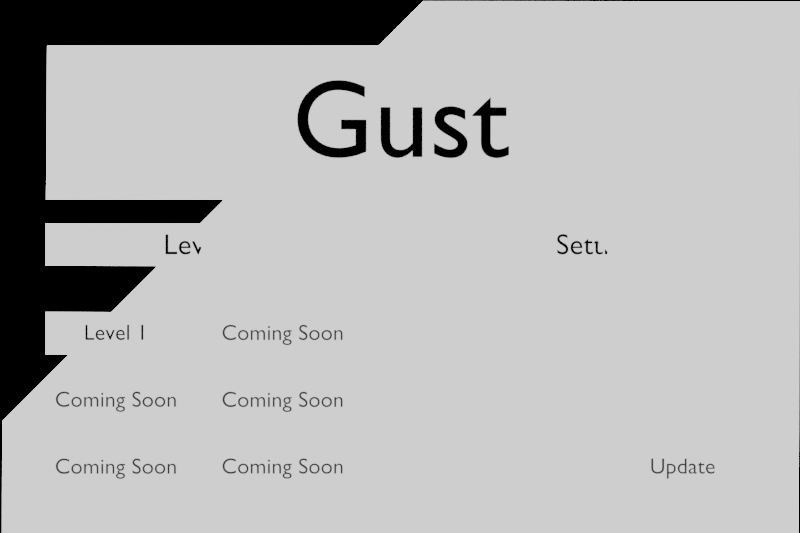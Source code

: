 # Source: Gust_Home_Screen_001.blend  (saved by Blender 3.5.10; exported with 4.5.12 LTS)
import bpy
from mathutils import Matrix  # noqa: F401  (used for matrix-valued properties, if any)

bpy.ops.wm.read_factory_settings(use_empty=True)
scene = bpy.context.scene
scene.name = 'Scene'

# ---- collections
col_collection = bpy.data.collections.new('Collection'); scene.collection.children.link(col_collection)
col_level_buttons = bpy.data.collections.new('Level Buttons'); col_collection.children.link(col_level_buttons)
col_level_1 = bpy.data.collections.new('Level 1'); col_level_buttons.children.link(col_level_1)
col_coming_soon_1 = bpy.data.collections.new('Coming Soon 1'); col_level_buttons.children.link(col_coming_soon_1)
col_coming_soon_2 = bpy.data.collections.new('Coming Soon 2'); col_level_buttons.children.link(col_coming_soon_2)
col_coming_soon_3 = bpy.data.collections.new('Coming Soon 3'); col_level_buttons.children.link(col_coming_soon_3)
col_coming_soon_4 = bpy.data.collections.new('Coming Soon 4'); col_level_buttons.children.link(col_coming_soon_4)
col_coming_soon_5 = bpy.data.collections.new('Coming Soon 5'); col_level_buttons.children.link(col_coming_soon_5)
col_settings = bpy.data.collections.new('Settings'); col_collection.children.link(col_settings)
col_update = bpy.data.collections.new('Update'); col_settings.children.link(col_update)

# ---- images (referenced by path relative to the original .blend; pixels are not part of the script)
import os
ASSET_DIR = os.environ.get("B2B_ASSET_DIR", "")  # directory of the original .blend (textures are referenced by path, not embedded)
HERE = os.path.dirname(os.path.abspath(__file__))  # packed textures are extracted next to this script under _unpacked/

def load_image(name, relpath, width, height, colorspace="sRGB"):
    """Load a texture the original file referenced (path relative to the .blend, or extracted next to this script)."""
    p = next((c for c in (os.path.join(HERE, relpath), os.path.join(ASSET_DIR, relpath)) if relpath and os.path.exists(c)), "")
    if p:
        img = bpy.data.images.load(p, check_existing=True)
        img.name = name
    else:  # same state as the original file: an image datablock whose file is absent (Cycles renders it pink)
        img = bpy.data.images.new(name, width, height)
        img.source = "FILE"
        img.filepath = "//" + (relpath or name)
    img.colorspace_settings.name = colorspace
    return img
img_main_screen_png_001 = load_image('main_screen.png.001', 'main_screen.png', 1024, 1024, 'sRGB')

# ---- materials (node trees are filled in below, after node groups)
mat_main_screen = bpy.data.materials.new('main_screen')
mat_main_screen.surface_render_method = 'BLENDED'
mat_main_screen.blend_method = 'BLEND'
mat_black = bpy.data.materials.new('Black')
mat_black.use_transparent_shadow = False
mat_white = bpy.data.materials.new('White')
mat_white.use_transparent_shadow = False
mat_dark_grey = bpy.data.materials.new('Dark Grey')
mat_dark_grey.use_transparent_shadow = False

# ---- material node trees
mat_main_screen.use_nodes = True; mat_main_screen.node_tree.nodes.clear()
_N = mat_main_screen.node_tree.nodes; _L = mat_main_screen.node_tree.links
n0 = _N.new('ShaderNodeOutputMaterial'); n0.name = 'Material Output'; n0.location = (340, 300)
n1 = _N.new('ShaderNodeTexImage'); n1.name = 'Image Texture'; n1.location = (-200, 300)
n1.image = img_main_screen_png_001
n1.extension = 'CLIP'
n2 = _N.new('ShaderNodeMath'); n2.name = 'Math'; n2.location = (120, 304)
n2.operation = 'SUBTRACT'
n2.inputs[1].default_value = 0.8
_L.new(n2.outputs[0], n0.inputs[0])
_L.new(n1.outputs[0], n2.inputs[0])
n0.is_active_output = True
mat_black.use_nodes = True; mat_black.node_tree.nodes.clear()
_N = mat_black.node_tree.nodes; _L = mat_black.node_tree.links
n0 = _N.new('ShaderNodeOutputMaterial'); n0.name = 'Material Output'; n0.location = (300, 300)
n1 = _N.new('ShaderNodeValToRGB'); n1.name = 'ColorRamp'; n1.location = (-30, 298)
while len(n1.color_ramp.elements) > 1: n1.color_ramp.elements.remove(n1.color_ramp.elements[-1])
n1.color_ramp.elements[0].position = 1.0; n1.color_ramp.elements[0].color = (0.0, 0.0, 0.0, 1.0)
_L.new(n1.outputs[0], n0.inputs[0])
n0.is_active_output = True
mat_white.use_nodes = True; mat_white.node_tree.nodes.clear()
_N = mat_white.node_tree.nodes; _L = mat_white.node_tree.links
n0 = _N.new('ShaderNodeOutputMaterial'); n0.name = 'Material Output'; n0.location = (300, 300)
n1 = _N.new('ShaderNodeValToRGB'); n1.name = 'ColorRamp'; n1.location = (-30, 298)
while len(n1.color_ramp.elements) > 1: n1.color_ramp.elements.remove(n1.color_ramp.elements[-1])
n1.color_ramp.elements[0].position = 1.0; n1.color_ramp.elements[0].color = (1.0, 1.0, 1.0, 1.0)
_L.new(n1.outputs[0], n0.inputs[0])
n0.is_active_output = True
mat_dark_grey.use_nodes = True; mat_dark_grey.node_tree.nodes.clear()
_N = mat_dark_grey.node_tree.nodes; _L = mat_dark_grey.node_tree.links
n0 = _N.new('ShaderNodeOutputMaterial'); n0.name = 'Material Output'; n0.location = (300, 300)
n1 = _N.new('ShaderNodeValToRGB'); n1.name = 'ColorRamp'; n1.location = (-30, 298)
while len(n1.color_ramp.elements) > 1: n1.color_ramp.elements.remove(n1.color_ramp.elements[-1])
n1.color_ramp.elements[0].position = 1.0; n1.color_ramp.elements[0].color = (0.0376, 0.0376, 0.0376, 1.0)
_L.new(n1.outputs[0], n0.inputs[0])
n0.is_active_output = True

# ---- world
world_world = bpy.data.worlds.new('World'); scene.world = world_world
world_world.use_nodes = True; world_world.node_tree.nodes.clear()
_N = world_world.node_tree.nodes; _L = world_world.node_tree.links
n0 = _N.new('ShaderNodeOutputWorld'); n0.name = 'World Output'; n0.location = (300, 300)
n1 = _N.new('ShaderNodeBackground'); n1.name = 'Background'; n1.location = (10, 300)
n1.inputs[0].default_value = (1.0, 1.0, 1.0, 1.0)
_L.new(n1.outputs[0], n0.inputs[0])
n0.is_active_output = True
world_world.color = (0.05088, 0.05088, 0.05088)
world_world.use_sun_shadow = False
world_world.sun_shadow_jitter_overblur = 0.0

# ---- cameras
cam_camera = bpy.data.cameras.new('Camera')
cam_camera.type = 'ORTHO'
cam_camera.clip_end = 200.0
cam_camera.ortho_scale = 36.0

# ---- meshes
me_main_screen = bpy.data.meshes.new('main_screen')
me_main_screen.from_pydata([(-18.0, -12.0, 0.0), (18.0, -12.0, 0.0), (-18.0, 12.0, 0.0), (18.0, 12.0, 0.0)], [], [(0, 1, 3, 2)])
_uv = me_main_screen.uv_layers.new(name='UVMap')
_uv.uv.foreach_set('vector', [0.0, 0.0, 1.0, 0.0, 1.0, 1.0, 0.0, 1.0])
me_main_screen.materials.append(mat_main_screen)
me_main_screen.update()
me_plane_001 = bpy.data.meshes.new('Plane.001')
me_plane_001.from_pydata([(-1.0, -1.0, 0.0), (1.0, -1.0, 0.0), (-1.0, 1.0, 0.0), (1.0, 1.0, 0.0)], [], [(0, 1, 3, 2)])
_uv = me_plane_001.uv_layers.new(name='UVMap')
_uv.uv.foreach_set('vector', [0.0, 0.0, 1.0, 0.0, 1.0, 1.0, 0.0, 1.0])
me_plane_001.materials.append(mat_black)
me_plane_001.update()
me_plane_005 = bpy.data.meshes.new('Plane.005')
me_plane_005.from_pydata([(58.0, 2.036, 2.257e-06), (-13.81, 1.966, 2.409e-08), (57.96, -45.94, 3.646e-06), (-13.85, -46.01, 1.413e-06)], [], [(0, 1, 3, 2)])
_uv = me_plane_005.uv_layers.new(name='UVMap')
_uv.uv.foreach_set('vector', [0.0, 0.0, 1.0, 0.0, 1.0, 1.0, 0.0, 1.0])
me_plane_005.materials.append(mat_white)
me_plane_005.update()
me_plane_006 = bpy.data.meshes.new('Plane.006')
me_plane_006.from_pydata([(31.98, 13.63, 7.715e-07), (-31.92, 13.56, -1.401e-06), (31.9, -0.3624, 9.68e-07), (-32.0, -0.4309, -1.204e-06), (1.958, 13.6, -2.491e-07), (-2.012, 13.59, -3.84e-07), (-1.978, -0.3987, -1.836e-07), (1.993, -0.3944, -4.866e-08), (-1.946, -26.4, 7.979e-07), (2.024, -26.39, 9.328e-07)], [], [(0, 4, 7, 2), (7, 6, 8, 9), (7, 4, 5, 6), (6, 5, 1, 3)])
_uv = me_plane_006.uv_layers.new(name='UVMap')
_uv.uv.foreach_set('vector', [0.0, 0.0, 0.4698, 0.0, 0.4681, 1.0, 0.0, 1.0, 0.4681, 1.0, 0.5302, 1.0, 0.5302, 1.0, 0.4681, 1.0, 0.4681, 1.0, 0.4698, 0.0, 0.5319, 0.0, 0.5302, 1.0, 0.5302, 1.0, 0.5319, 0.0, 1.0, 0.0, 1.0, 1.0])
me_plane_006.materials.append(mat_white)
me_plane_006.update()
me_plane_002 = bpy.data.meshes.new('Plane.002')
me_plane_002.from_pydata([(14.19, 1.966, 9.824e-09), (-13.81, 1.966, 2.409e-08), (14.19, -1.966, -2.176e-08), (-13.81, -1.965, -7.494e-09)], [], [(0, 1, 3, 2)])
_uv = me_plane_002.uv_layers.new(name='UVMap')
_uv.uv.foreach_set('vector', [0.0, 0.0, 1.0, 0.0, 1.0, 1.0, 0.0, 1.0])
me_plane_002.materials.append(mat_white)
me_plane_002.update()
me_plane = bpy.data.meshes.new('Plane')
me_plane.from_pydata([(-6.378, -1.966, -9.644e-08), (6.622, -2.0, 1.447e-07), (-6.378, 1.966, -1.387e-07), (6.622, 1.932, 1.025e-07)], [], [(0, 1, 3, 2)])
_uv = me_plane.uv_layers.new(name='UVMap')
_uv.uv.foreach_set('vector', [0.0, 0.0, 1.0, 0.0, 1.0, 1.0, 0.0, 1.0])
me_plane.materials.append(mat_white)
me_plane.update()
me_plane_010 = bpy.data.meshes.new('Plane.010')
me_plane_010.from_pydata([(-6.378, -1.966, -9.644e-08), (6.622, -2.0, 1.447e-07), (-6.378, 1.966, -1.387e-07), (6.622, 1.932, 1.025e-07)], [], [(0, 1, 3, 2)])
_uv = me_plane_010.uv_layers.new(name='UVMap')
_uv.uv.foreach_set('vector', [0.0, 0.0, 1.0, 0.0, 1.0, 1.0, 0.0, 1.0])
me_plane_010.materials.append(mat_white)
me_plane_010.update()
me_plane_003 = bpy.data.meshes.new('Plane.003')
me_plane_003.from_pydata([(14.19, 1.966, 9.824e-09), (-13.81, 1.966, 2.409e-08), (14.19, -1.966, -2.176e-08), (-13.81, -1.965, -7.494e-09)], [], [(0, 1, 3, 2)])
_uv = me_plane_003.uv_layers.new(name='UVMap')
_uv.uv.foreach_set('vector', [0.0, 0.0, 1.0, 0.0, 1.0, 1.0, 0.0, 1.0])
me_plane_003.materials.append(mat_white)
me_plane_003.update()
me_plane_004 = bpy.data.meshes.new('Plane.004')
me_plane_004.from_pydata([(-6.378, -1.966, -9.644e-08), (6.622, -2.0, 1.447e-07), (-6.378, 1.966, -1.387e-07), (6.622, 1.932, 1.025e-07)], [], [(0, 1, 3, 2)])
_uv = me_plane_004.uv_layers.new(name='UVMap')
_uv.uv.foreach_set('vector', [0.0, 0.0, 1.0, 0.0, 1.0, 1.0, 0.0, 1.0])
me_plane_004.materials.append(mat_white)
me_plane_004.update()

# ---- curves / text
txt_text_002 = bpy.data.curves.new('Text.002', 'FONT')
txt_text_002.dimensions = '2D'
txt_text_002.body = 'Levels'
txt_text_002.materials.append(mat_black)
txt_text_002.render_resolution_u = 12
txt_text_002.align_x = 'CENTER'
txt_text_002.align_y = 'CENTER'
txt_text_002.size = 1.32
txt_text_002.offset_x = 0.063
txt_text_002.offset_y = -0.0365
txt_text_005 = bpy.data.curves.new('Text.005', 'FONT')
txt_text_005.dimensions = '2D'
txt_text_005.body = 'Gust'
txt_text_005.materials.append(mat_black)
txt_text_005.render_resolution_u = 12
txt_text_005.align_x = 'CENTER'
txt_text_005.align_y = 'CENTER'
txt_text_005.size = 5.0
txt_text_005.offset_x = -0.02244
txt_text_005.offset_y = -0.04818
txt_text = bpy.data.curves.new('Text', 'FONT')
txt_text.dimensions = '2D'
txt_text.body = 'Level 1'
txt_text.materials.append(mat_black)
txt_text.render_resolution_u = 12
txt_text.align_x = 'CENTER'
txt_text.align_y = 'CENTER'
txt_text_001 = bpy.data.curves.new('Text.001', 'FONT')
txt_text_001.dimensions = '2D'
txt_text_001.body = 'Coming Soon'
txt_text_001.materials.append(mat_dark_grey)
txt_text_001.render_resolution_u = 12
txt_text_001.fill_mode = 'FRONT'
txt_text_001.align_x = 'CENTER'
txt_text_001.align_y = 'CENTER'
txt_text_003 = bpy.data.curves.new('Text.003', 'FONT')
txt_text_003.dimensions = '2D'
txt_text_003.body = 'Settings'
txt_text_003.materials.append(mat_black)
txt_text_003.render_resolution_u = 12
txt_text_003.align_x = 'CENTER'
txt_text_003.align_y = 'CENTER'
txt_text_003.size = 1.32
txt_text_003.offset_x = 0.063
txt_text_003.offset_y = -0.0365
txt_text_004 = bpy.data.curves.new('Text.004', 'FONT')
txt_text_004.dimensions = '2D'
txt_text_004.body = 'Update'
txt_text_004.materials.append(mat_dark_grey)
txt_text_004.render_resolution_u = 12
txt_text_004.fill_mode = 'FRONT'
txt_text_004.align_x = 'CENTER'
txt_text_004.align_y = 'CENTER'

# ---- objects
ob_camera = bpy.data.objects.new('Camera', cam_camera)
ob_main_screen = bpy.data.objects.new('main_screen', me_main_screen)
ob_black_backdrop = bpy.data.objects.new('Black Backdrop', me_plane_001)
ob_plane_006 = bpy.data.objects.new('Plane.006', me_plane_005)
ob_plane_009 = bpy.data.objects.new('Plane.009', me_plane_006)
ob_levels = bpy.data.objects.new('Levels', me_plane_002)
ob_text_006 = bpy.data.objects.new('Text.006', txt_text_002)
ob_text_009 = bpy.data.objects.new('Text.009', txt_text_005)
ob_plane = bpy.data.objects.new('Plane', me_plane)
ob_text = bpy.data.objects.new('Text', txt_text)
ob_plane_003 = bpy.data.objects.new('Plane.003', me_plane_010)
ob_text_001 = bpy.data.objects.new('Text.001', txt_text_001)
ob_plane_002 = bpy.data.objects.new('Plane.002', me_plane_010)
ob_text_003 = bpy.data.objects.new('Text.003', txt_text_001)
ob_plane_001 = bpy.data.objects.new('Plane.001', me_plane_010)
ob_text_002 = bpy.data.objects.new('Text.002', txt_text_001)
ob_plane_004 = bpy.data.objects.new('Plane.004', me_plane_010)
ob_text_004 = bpy.data.objects.new('Text.004', txt_text_001)
ob_plane_005 = bpy.data.objects.new('Plane.005', me_plane_010)
ob_text_005 = bpy.data.objects.new('Text.005', txt_text_001)
ob_plane_007 = bpy.data.objects.new('Plane.007', me_plane_003)
ob_text_007 = bpy.data.objects.new('Text.007', txt_text_003)
ob_plane_008 = bpy.data.objects.new('Plane.008', me_plane_004)
ob_text_008 = bpy.data.objects.new('Text.008', txt_text_004)

# ---- transforms, parenting, visibility, modifiers, constraints
ob_camera.location = (100.0, 4.808e-08, -4.808e-08)
ob_camera.rotation_euler = (1.571, -0.0, 1.571)
ob_camera.lock_location = (False, True, True)
ob_camera.lock_rotation = (True, True, True)
ob_camera.lock_rotations_4d = False
ob_camera.lock_scale = (True, True, True)
ob_camera.empty_display_type = 'ARROWS'
ob_camera.color = (0.0, 0.0, 0.0, 0.0)
ob_camera.display_type = 'WIRE'
ob_camera.lineart.crease_threshold = 0.0
ob_main_screen.location = (0.0, 0.0, 0.0)
ob_main_screen.rotation_euler = (1.571, 0.0, 1.571)
ob_black_backdrop.location = (-1.0, -0.5336, -0.1218)
ob_black_backdrop.rotation_euler = (-0.0, 1.571, 0.0)
ob_black_backdrop.scale = (25.43, 25.43, 25.43)
ob_plane_006.location = (0.0, -11.0, 11.0)
ob_plane_006.rotation_euler = (-1.571, -3.143, -1.571)
ob_plane_006.scale = (0.5, 0.5, 1.0)
ob_plane_009.location = (1.0, 0.02454, 3.198)
ob_plane_009.rotation_euler = (-1.571, -3.143, -1.571)
ob_plane_009.scale = (0.5, 0.5, 1.0)
ob_levels.location = (1.0, -9.095, 1.0)
ob_levels.rotation_euler = (-1.571, -3.143, -1.571)
ob_levels.scale = (0.5, 0.5, 1.0)
ob_text_006.parent = ob_levels
ob_text_006.matrix_parent_inverse = Matrix(((6.719e-08, -2.0, 0.002413, -18.19), (-7.66e-08, -0.002413, -2.0, 1.961), (1.0, 3.034e-09, -3.831e-08, -1.0), (0.0, 0.0, 0.0, 1.0)))
ob_text_006.location = (1.0, -9.095, 0.9914)
ob_text_006.rotation_euler = (-1.571, -0.001206, -1.571)
ob_text_009.parent = ob_levels
ob_text_009.matrix_parent_inverse = Matrix(((6.719e-08, -2.0, 0.002413, -18.19), (-7.66e-08, -0.002413, -2.0, 1.961), (1.0, 3.034e-09, -3.831e-08, -1.0), (0.0, 0.0, 0.0, 1.0)))
ob_text_009.location = (2.0, -18.21, -4.506)
ob_text_009.rotation_euler = (-1.571, -0.001207, -1.571)
ob_plane.location = (1.0, -12.81, -2.983)
ob_plane.rotation_euler = (1.571, -0.0, 1.571)
ob_plane.scale = (0.5, 0.5, 1.0)
ob_text.parent = ob_plane
ob_text.matrix_parent_inverse = Matrix(((-8.742e-08, 2.0, -4.235e-22, 25.62), (8.742e-08, 3.821e-15, 2.0, 5.966), (1.0, 4.371e-08, -4.371e-08, -1.0), (-0.0, 0.0, 0.0, 1.0)))
ob_text.location = (2.0, -12.81, -2.983)
ob_text.rotation_euler = (1.571, -0.0, 1.571)
ob_plane_003.location = (1.0, -5.3, -2.989)
ob_plane_003.rotation_euler = (1.571, -0.0, 1.571)
ob_plane_003.scale = (0.5, 0.5, 1.0)
ob_text_001.parent = ob_plane_003
ob_text_001.matrix_parent_inverse = Matrix(((-8.742e-08, 2.0, -4.235e-22, 10.6), (8.742e-08, 3.821e-15, 2.0, 5.977), (1.0, 4.371e-08, -4.371e-08, -1.0), (-0.0, 0.0, 0.0, 1.0)))
ob_text_001.location = (2.0, -5.3, -2.989)
ob_text_001.rotation_euler = (1.571, -0.0, 1.571)
ob_plane_002.location = (1.0, -12.8, -5.994)
ob_plane_002.rotation_euler = (1.571, -0.0, 1.571)
ob_plane_002.scale = (0.5, 0.5, 1.0)
ob_text_003.parent = ob_plane_002
ob_text_003.matrix_parent_inverse = Matrix(((-8.742e-08, 2.0, -4.235e-22, 10.6), (8.742e-08, 3.821e-15, 2.0, 5.977), (1.0, 4.371e-08, -4.371e-08, -1.0), (-0.0, 0.0, 0.0, 1.0)))
ob_text_003.location = (2.0, -5.3, -2.989)
ob_text_003.rotation_euler = (1.571, -0.0, 1.571)
ob_plane_001.location = (1.0, -5.3, -6.0)
ob_plane_001.rotation_euler = (1.571, -0.0, 1.571)
ob_plane_001.scale = (0.5, 0.5, 1.0)
ob_text_002.parent = ob_plane_001
ob_text_002.matrix_parent_inverse = Matrix(((-8.742e-08, 2.0, -4.235e-22, 10.52), (8.742e-08, 3.821e-15, 2.0, 12.36), (1.0, 4.371e-08, -4.371e-08, -1.0), (-0.0, 0.0, 0.0, 1.0)))
ob_text_002.location = (2.0, -5.26, -6.181)
ob_text_002.rotation_euler = (1.571, -0.0, 1.571)
ob_plane_004.location = (1.0, -12.8, -9.006)
ob_plane_004.rotation_euler = (1.571, -0.0, 1.571)
ob_plane_004.scale = (0.5, 0.5, 1.0)
ob_text_004.parent = ob_plane_004
ob_text_004.matrix_parent_inverse = Matrix(((-8.742e-08, 2.0, -4.235e-22, 10.52), (8.742e-08, 3.821e-15, 2.0, 12.36), (1.0, 4.371e-08, -4.371e-08, -1.0), (-0.0, 0.0, 0.0, 1.0)))
ob_text_004.location = (2.0, -5.26, -6.181)
ob_text_004.rotation_euler = (1.571, -0.0, 1.571)
ob_plane_005.location = (1.0, -5.3, -9.0)
ob_plane_005.rotation_euler = (1.571, -0.0, 1.571)
ob_plane_005.scale = (0.5, 0.5, 1.0)
ob_text_005.parent = ob_plane_005
ob_text_005.matrix_parent_inverse = Matrix(((-8.742e-08, 2.0, -4.235e-22, 10.52), (8.742e-08, 3.821e-15, 2.0, 12.36), (1.0, 4.371e-08, -4.371e-08, -1.0), (-0.0, 0.0, 0.0, 1.0)))
ob_text_005.location = (2.0, -5.26, -6.181)
ob_text_005.rotation_euler = (1.571, -0.0, 1.571)
ob_plane_007.location = (1.0, 9.0, 1.0)
ob_plane_007.rotation_euler = (-1.571, -3.143, -1.571)
ob_plane_007.scale = (0.5, 0.5, 1.0)
ob_text_007.parent = ob_plane_007
ob_text_007.matrix_parent_inverse = Matrix(((6.719e-08, -2.0, 0.002413, -18.19), (-7.66e-08, -0.002413, -2.0, 1.961), (1.0, 3.034e-09, -3.831e-08, -1.0), (0.0, 0.0, 0.0, 1.0)))
ob_text_007.location = (1.0, -9.095, 0.9914)
ob_text_007.rotation_euler = (-1.571, -0.001206, -1.571)
ob_plane_008.location = (1.0, 12.7, -9.0)
ob_plane_008.rotation_euler = (1.571, -0.0, 1.571)
ob_plane_008.scale = (0.5, 0.5, 1.0)
ob_text_008.parent = ob_plane_008
ob_text_008.matrix_parent_inverse = Matrix(((-8.742e-08, 2.0, -4.235e-22, 10.52), (8.742e-08, 3.821e-15, 2.0, 12.36), (1.0, 4.371e-08, -4.371e-08, -1.0), (-0.0, 0.0, 0.0, 1.0)))
ob_text_008.location = (2.0, -5.26, -6.181)
ob_text_008.rotation_euler = (1.571, -0.0, 1.571)

# ---- collection membership
col_collection.objects.link(ob_camera)
col_collection.objects.link(ob_main_screen)
col_collection.objects.link(ob_black_backdrop)
col_collection.objects.link(ob_plane_006)
col_collection.objects.link(ob_plane_009)
col_level_buttons.objects.link(ob_levels)
col_level_buttons.objects.link(ob_text_006)
col_level_buttons.objects.link(ob_text_009)
col_level_1.objects.link(ob_plane)
col_level_1.objects.link(ob_text)
col_coming_soon_1.objects.link(ob_plane_003)
col_coming_soon_1.objects.link(ob_text_001)
col_coming_soon_2.objects.link(ob_plane_002)
col_coming_soon_2.objects.link(ob_text_003)
col_coming_soon_3.objects.link(ob_plane_001)
col_coming_soon_3.objects.link(ob_text_002)
col_coming_soon_4.objects.link(ob_plane_004)
col_coming_soon_4.objects.link(ob_text_004)
col_coming_soon_5.objects.link(ob_plane_005)
col_coming_soon_5.objects.link(ob_text_005)
col_settings.objects.link(ob_plane_007)
col_settings.objects.link(ob_text_007)
col_update.objects.link(ob_plane_008)
col_update.objects.link(ob_text_008)

# ---- scene / render settings (as saved in the file)
scene.camera = ob_camera
scene.frame_start = 1; scene.frame_end = 250; scene.frame_set(144)
scene.render.engine = 'BLENDER_EEVEE_NEXT'
scene.render.resolution_x = 720
scene.render.resolution_y = 480
scene.render.resolution_percentage = 500
scene.render.use_crop_to_border = True
scene.render.line_thickness = 0.5
scene.cycles.sampling_pattern = 'TABULATED_SOBOL'
scene.view_settings.view_transform = 'Filmic'
bpy.context.view_layer.update()
